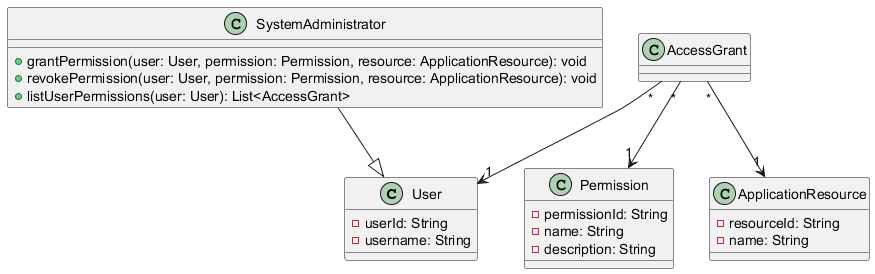

The diagram above was rendered by PlantUML. Its source (embedded in the PNG):
@startuml
class User {
  -userId: String
  -username: String
}

class SystemAdministrator {
  +grantPermission(user: User, permission: Permission, resource: ApplicationResource): void
  +revokePermission(user: User, permission: Permission, resource: ApplicationResource): void
  +listUserPermissions(user: User): List<AccessGrant>
}

class Permission {
  -permissionId: String
  -name: String
  -description: String
}

class ApplicationResource {
  -resourceId: String
  -name: String
}

class AccessGrant {
}

SystemAdministrator --|> User

AccessGrant "*" --> "1" User
AccessGrant "*" --> "1" Permission
AccessGrant "*" --> "1" ApplicationResource
@enduml